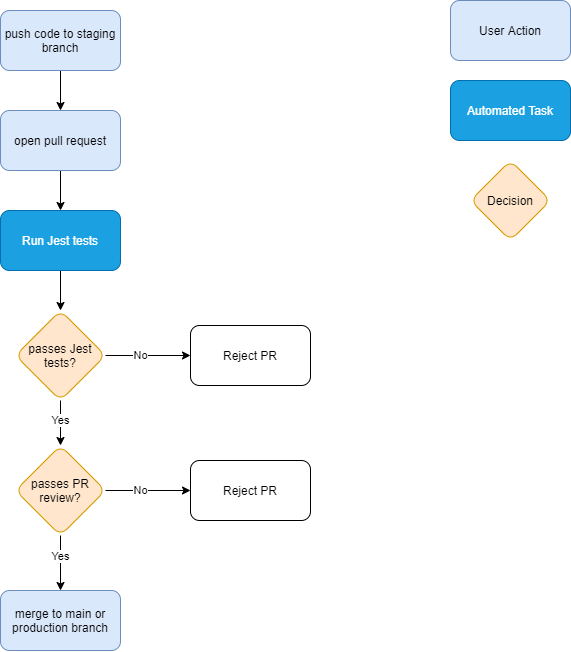

The diagram above was exported from draw.io. Its source (the exported page's mxGraphModel, read from the mxfile embedded in the PNG):
<mxGraphModel dx="1003" dy="658" grid="1" gridSize="10" guides="1" tooltips="1" connect="1" arrows="1" fold="1" page="1" pageScale="1" pageWidth="850" pageHeight="1100" background="none" math="0" shadow="0">
  <root>
    <mxCell id="0" />
    <mxCell id="1" parent="0" />
    <mxCell id="9" style="edgeStyle=orthogonalEdgeStyle;rounded=0;orthogonalLoop=1;jettySize=auto;html=1;exitX=0.5;exitY=1;exitDx=0;exitDy=0;entryX=0.5;entryY=0;entryDx=0;entryDy=0;fontColor=#ffffff;" parent="1" source="2" target="4" edge="1">
      <mxGeometry relative="1" as="geometry" />
    </mxCell>
    <mxCell id="2" value="&lt;font color=&quot;#000000&quot;&gt;push code to staging branch&lt;/font&gt;" style="rounded=1;whiteSpace=wrap;html=1;fillColor=#dae8fc;strokeColor=#6c8ebf;" parent="1" vertex="1">
      <mxGeometry x="200" y="90" width="120" height="60" as="geometry" />
    </mxCell>
    <mxCell id="3" value="&lt;font color=&quot;#000000&quot;&gt;merge to main or production branch&lt;/font&gt;" style="rounded=1;whiteSpace=wrap;html=1;strokeColor=#6c8ebf;fillColor=#dae8fc;" parent="1" vertex="1">
      <mxGeometry x="200" y="670" width="120" height="60" as="geometry" />
    </mxCell>
    <mxCell id="10" style="edgeStyle=orthogonalEdgeStyle;rounded=0;orthogonalLoop=1;jettySize=auto;html=1;exitX=0.5;exitY=1;exitDx=0;exitDy=0;fontColor=#ffffff;entryX=0.5;entryY=0;entryDx=0;entryDy=0;" parent="1" source="4" target="14" edge="1">
      <mxGeometry relative="1" as="geometry">
        <mxPoint x="280" y="300" as="targetPoint" />
      </mxGeometry>
    </mxCell>
    <mxCell id="4" value="&lt;font color=&quot;#000000&quot;&gt;open pull request&lt;/font&gt;" style="rounded=1;whiteSpace=wrap;html=1;strokeColor=#6c8ebf;fillColor=#dae8fc;" parent="1" vertex="1">
      <mxGeometry x="200" y="190" width="120" height="60" as="geometry" />
    </mxCell>
    <mxCell id="8" style="edgeStyle=orthogonalEdgeStyle;rounded=0;orthogonalLoop=1;jettySize=auto;html=1;exitX=1;exitY=0.5;exitDx=0;exitDy=0;entryX=0;entryY=0.5;entryDx=0;entryDy=0;fontColor=#ffffff;" parent="1" source="6" target="7" edge="1">
      <mxGeometry relative="1" as="geometry" />
    </mxCell>
    <mxCell id="20" value="No" style="edgeLabel;html=1;align=center;verticalAlign=middle;resizable=0;points=[];fontColor=#000000;labelBackgroundColor=#ffffff;" parent="8" vertex="1" connectable="0">
      <mxGeometry x="0.2403" relative="1" as="geometry">
        <mxPoint x="-17.57" as="offset" />
      </mxGeometry>
    </mxCell>
    <mxCell id="11" style="edgeStyle=orthogonalEdgeStyle;rounded=0;orthogonalLoop=1;jettySize=auto;html=1;exitX=0.5;exitY=1;exitDx=0;exitDy=0;entryX=0.5;entryY=0;entryDx=0;entryDy=0;fontColor=#ffffff;" parent="1" source="6" target="3" edge="1">
      <mxGeometry relative="1" as="geometry" />
    </mxCell>
    <mxCell id="19" value="Yes" style="edgeLabel;html=1;align=center;verticalAlign=middle;resizable=0;points=[];fontColor=#000000;labelBackgroundColor=#ffffff;" parent="11" vertex="1" connectable="0">
      <mxGeometry x="-0.2416" y="-1" relative="1" as="geometry">
        <mxPoint x="1" as="offset" />
      </mxGeometry>
    </mxCell>
    <mxCell id="6" value="&lt;font color=&quot;#000000&quot;&gt;passes PR review?&lt;/font&gt;" style="rhombus;whiteSpace=wrap;html=1;rounded=1;strokeColor=#d79b00;fillColor=#ffe6cc;" parent="1" vertex="1">
      <mxGeometry x="215" y="525" width="90" height="90" as="geometry" />
    </mxCell>
    <mxCell id="7" value="Reject PR" style="rounded=1;whiteSpace=wrap;html=1;" parent="1" vertex="1">
      <mxGeometry x="390" y="540" width="120" height="60" as="geometry" />
    </mxCell>
    <mxCell id="17" style="edgeStyle=orthogonalEdgeStyle;rounded=0;orthogonalLoop=1;jettySize=auto;html=1;exitX=0.5;exitY=1;exitDx=0;exitDy=0;entryX=0.5;entryY=0;entryDx=0;entryDy=0;fontColor=#ffffff;" parent="1" source="14" target="16" edge="1">
      <mxGeometry relative="1" as="geometry" />
    </mxCell>
    <mxCell id="14" value="Run Jest tests" style="rounded=1;whiteSpace=wrap;html=1;strokeColor=#006EAF;fillColor=#1ba1e2;fontColor=#ffffff;" parent="1" vertex="1">
      <mxGeometry x="200" y="290" width="120" height="60" as="geometry" />
    </mxCell>
    <mxCell id="18" style="edgeStyle=orthogonalEdgeStyle;rounded=0;orthogonalLoop=1;jettySize=auto;html=1;exitX=0.5;exitY=1;exitDx=0;exitDy=0;entryX=0.5;entryY=0;entryDx=0;entryDy=0;fontColor=#ffffff;" parent="1" source="16" target="6" edge="1">
      <mxGeometry relative="1" as="geometry" />
    </mxCell>
    <mxCell id="28" value="Yes" style="edgeLabel;html=1;align=center;verticalAlign=middle;resizable=0;points=[];fontColor=#000000;labelBackgroundColor=#ffffff;" parent="18" vertex="1" connectable="0">
      <mxGeometry x="0.1852" relative="1" as="geometry">
        <mxPoint y="-6.67" as="offset" />
      </mxGeometry>
    </mxCell>
    <mxCell id="22" style="edgeStyle=orthogonalEdgeStyle;rounded=0;orthogonalLoop=1;jettySize=auto;html=1;entryX=0;entryY=0.5;entryDx=0;entryDy=0;fontColor=#ffffff;exitX=1;exitY=0.5;exitDx=0;exitDy=0;" parent="1" source="16" target="21" edge="1">
      <mxGeometry relative="1" as="geometry">
        <mxPoint x="320" y="450" as="sourcePoint" />
      </mxGeometry>
    </mxCell>
    <mxCell id="23" value="No" style="edgeLabel;html=1;align=center;verticalAlign=middle;resizable=0;points=[];fontColor=#000000;labelBackgroundColor=#ffffff;" parent="22" vertex="1" connectable="0">
      <mxGeometry x="-0.2762" relative="1" as="geometry">
        <mxPoint x="4.17" as="offset" />
      </mxGeometry>
    </mxCell>
    <mxCell id="16" value="&lt;font color=&quot;#000000&quot;&gt;passes Jest tests?&lt;/font&gt;" style="rhombus;whiteSpace=wrap;html=1;rounded=1;strokeColor=#d79b00;fillColor=#ffe6cc;" parent="1" vertex="1">
      <mxGeometry x="215" y="390" width="90" height="90" as="geometry" />
    </mxCell>
    <mxCell id="21" value="Reject PR" style="rounded=1;whiteSpace=wrap;html=1;" parent="1" vertex="1">
      <mxGeometry x="390" y="405" width="120" height="60" as="geometry" />
    </mxCell>
    <mxCell id="25" value="Automated Task" style="rounded=1;whiteSpace=wrap;html=1;strokeColor=#006EAF;fillColor=#1ba1e2;fontColor=#ffffff;" parent="1" vertex="1">
      <mxGeometry x="650" y="160" width="120" height="60" as="geometry" />
    </mxCell>
    <mxCell id="26" value="&lt;font color=&quot;#000000&quot;&gt;User Action&lt;/font&gt;" style="rounded=1;whiteSpace=wrap;html=1;strokeColor=#6c8ebf;fillColor=#dae8fc;" parent="1" vertex="1">
      <mxGeometry x="650" y="80" width="120" height="60" as="geometry" />
    </mxCell>
    <mxCell id="27" value="&lt;font color=&quot;#000000&quot;&gt;Decision&lt;/font&gt;" style="rhombus;whiteSpace=wrap;html=1;rounded=1;strokeColor=#d79b00;fillColor=#ffe6cc;" parent="1" vertex="1">
      <mxGeometry x="670" y="240" width="80" height="80" as="geometry" />
    </mxCell>
  </root>
</mxGraphModel>